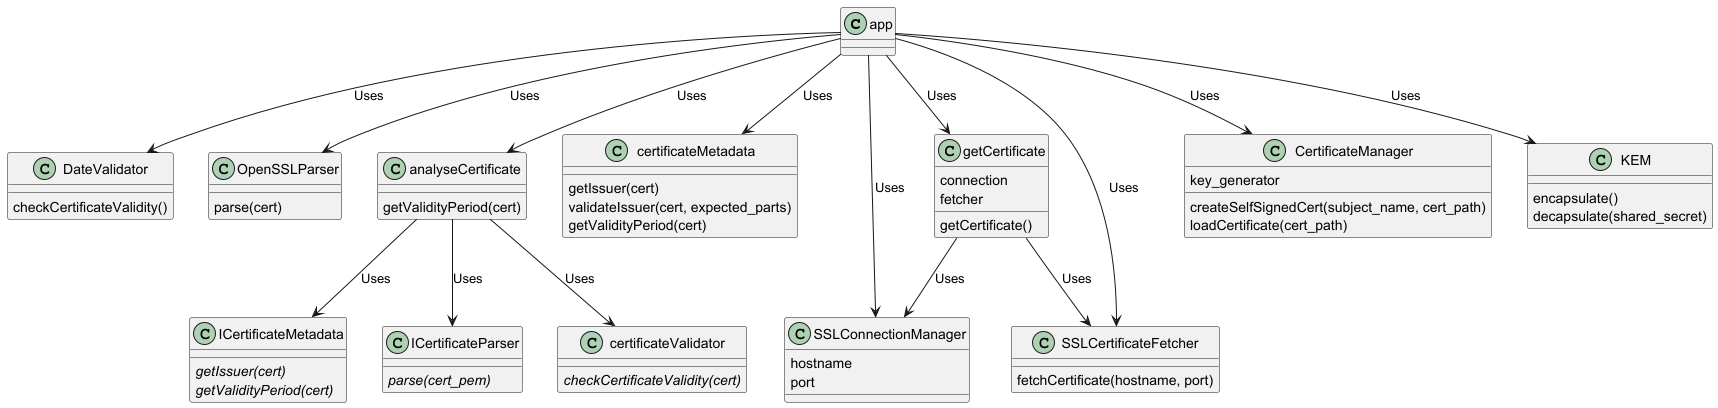

The diagram above was rendered by PlantUML. Its source (embedded in the PNG):
@startuml packages_UML-Avant
set namespaceSeparator none
class "app" as src.app {

}
class "DateValidator" as src.models.DateValidator {
    checkCertificateValidity()
}
class "ICertificateMetadata" as src.models.ICertificateMetadata {
    {abstract}getIssuer(cert)
    {abstract}getValidityPeriod(cert)
}
class "ICertificateParser" as src.models.ICertificateParser {
    {abstract}parse(cert_pem)
}
class "OpenSSLParser" as src.models.OpenSSLParser {
    parse(cert)
}
class "analyseCertificate" as src.models.analyseCertificate {
    getValidityPeriod(cert)
}
class "certificateMetadata" as src.models.certificateMetadata {
    getIssuer(cert)
    validateIssuer(cert, expected_parts)
    getValidityPeriod(cert)
}
class "certificateValidator" as src.models.certificateValidator {
    {abstract}checkCertificateValidity(cert)
}
class "getCertificate" as src.models.getCertificate {
    connection
    fetcher
    getCertificate()
}
class "CertificateManager" as src.models.certificateManager {
    key_generator
    createSelfSignedCert(subject_name, cert_path)
    loadCertificate(cert_path)
}
class "KEM" as src.models.KEM {
    encapsulate()
    decapsulate(shared_secret)
}
class "SSLConnectionManager" as src.models.SSLConnectionManager {
    hostname
    port
}
class "SSLCertificateFetcher" as src.models.SSLCertificateFetcher {
    fetchCertificate(hostname, port)
}
src.app --> src.models.DateValidator : Uses
src.app --> src.models.OpenSSLParser : Uses
src.app --> src.models.analyseCertificate : Uses
src.app --> src.models.certificateMetadata : Uses
src.app --> src.models.getCertificate : Uses
src.app --> src.models.certificateManager : Uses
src.app --> src.models.KEM : Uses
src.app --> src.models.SSLConnectionManager : Uses
src.app --> src.models.SSLCertificateFetcher : Uses
src.models.analyseCertificate --> "src.models.ICertificateParser" : Uses
src.models.analyseCertificate --> src.models.certificateValidator : Uses
src.models.analyseCertificate --> src.models.ICertificateMetadata : Uses
src.models.getCertificate --> src.models.SSLConnectionManager : Uses
src.models.getCertificate --> src.models.SSLCertificateFetcher : Uses
@enduml